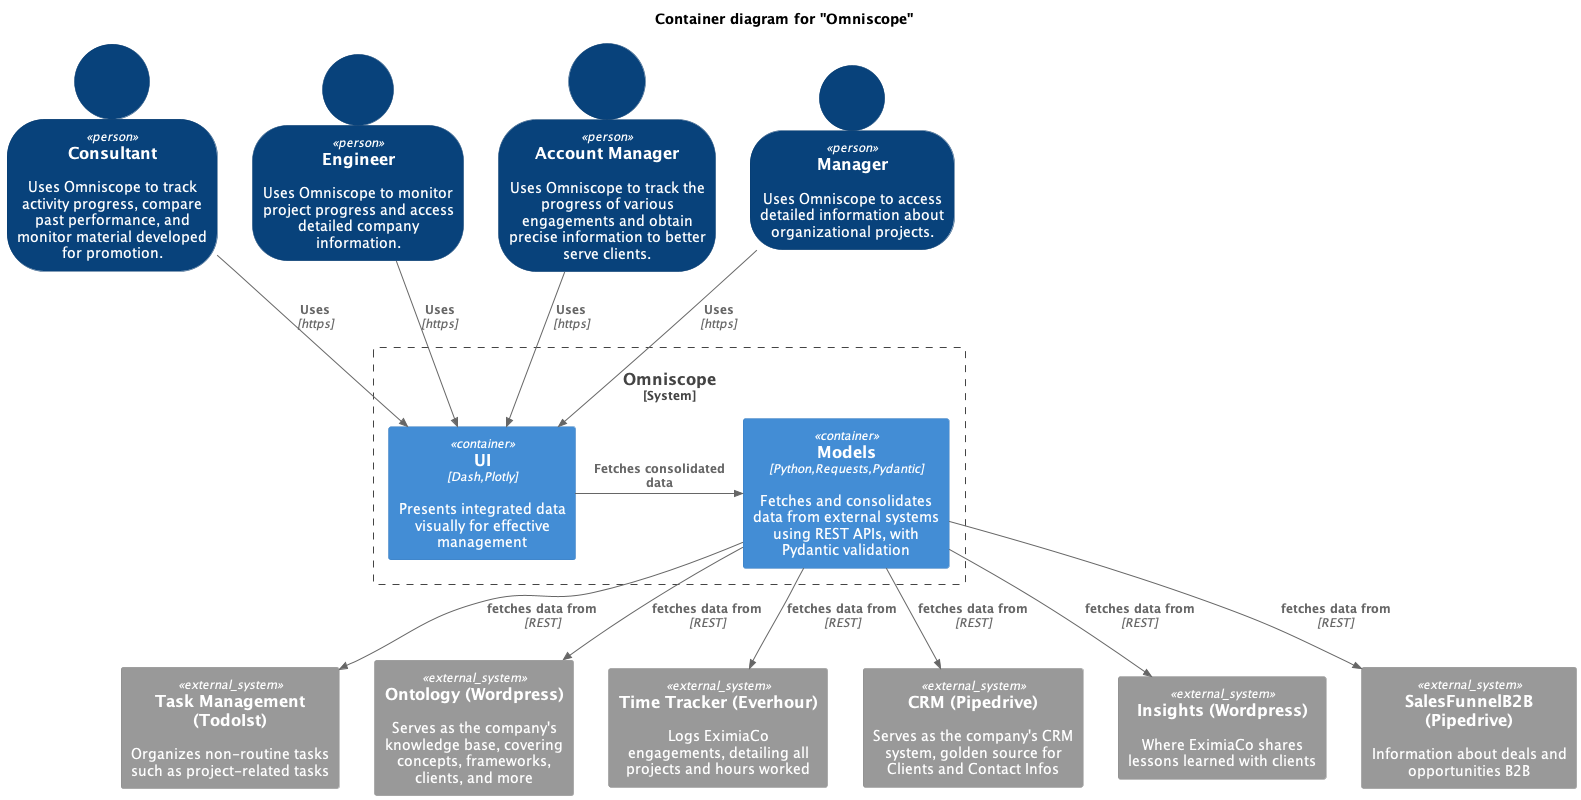

The diagram above was rendered by PlantUML. Its source (embedded in the PNG):
@startuml
!include https://raw.githubusercontent.com/plantuml-stdlib/C4-PlantUML/master/C4_Container.puml

title Container diagram for "Omniscope"

SHOW_PERSON_OUTLINE()

Person(consultant, "Consultant", "Uses Omniscope to track activity progress, compare past performance, and monitor material developed for promotion.")
Person(en, "Engineer", "Uses Omniscope to monitor project progress and access detailed company information.")
Person(am, "Account Manager", "Uses Omniscope to track the progress of various engagements and obtain precise information to better serve clients.")
Person(manager, "Manager", "Uses Omniscope to access detailed information about organizational projects.")

System_Boundary(c1, "Omniscope") {
    Container(webApp, "UI", "Dash,Plotly", "Presents integrated data visually for effective management")
    Container(models, "Models", "Python,Requests,Pydantic", "Fetches and consolidates data from external systems using REST APIs, with Pydantic validation")
}

Rel(consultant, webApp, "Uses", "https")
Rel(en, webApp, "Uses", "https")
Rel(am, webApp, "Uses", "https")
Rel(manager, webApp, "Uses", "https")

Rel_Neighbor(webApp, models, "Fetches consolidated data")
System_Ext(TasksManager, "Task Management (TodoIst)", "Organizes non-routine tasks such as project-related tasks")
Rel(models, TasksManager, "fetches data from", "REST")
System_Ext(Ontology, "Ontology (Wordpress)", "Serves as the company's knowledge base, covering concepts, frameworks, clients, and more")
Rel(models, Ontology, "fetches data from", "REST")
System_Ext(TimeTracker, "Time Tracker (Everhour)", "Logs EximiaCo engagements, detailing all projects and hours worked")
Rel(models, TimeTracker, "fetches data from", "REST")
System_Ext(CRM, "CRM (Pipedrive)", "Serves as the company's CRM system, golden source for Clients and Contact Infos")
Rel(models, CRM, "fetches data from", "REST")
System_Ext(Insights, "Insights (Wordpress)", "Where EximiaCo shares lessons learned with clients")
Rel(models, Insights, "fetches data from", "REST")
System_Ext(SalesFunnelB2B, "SalesFunnelB2B (Pipedrive)", "Information about deals and opportunities B2B")
Rel(models, SalesFunnelB2B, "fetches data from", "REST")
@enduml